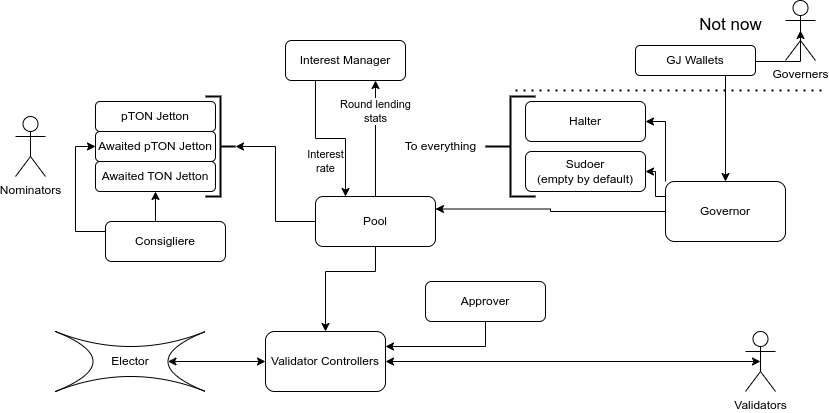

The diagram above was exported from draw.io. Its source (the exported page's mxGraphModel, read from the mxfile embedded in the PNG):
<mxGraphModel dx="880" dy="529" grid="1" gridSize="10" guides="1" tooltips="1" connect="1" arrows="1" fold="1" page="1" pageScale="1" pageWidth="850" pageHeight="1100" math="0" shadow="0">
  <root>
    <mxCell id="0" />
    <mxCell id="1" parent="0" />
    <mxCell id="A1kJsQe7Ka4o7Ff1RWd9-35" style="edgeStyle=orthogonalEdgeStyle;rounded=0;orthogonalLoop=1;jettySize=auto;html=1;exitX=0.5;exitY=0.5;exitDx=0;exitDy=0;exitPerimeter=0;entryX=0.5;entryY=0;entryDx=0;entryDy=0;startArrow=classic;startFill=1;strokeWidth=1;" parent="1" source="A1kJsQe7Ka4o7Ff1RWd9-1" target="A1kJsQe7Ka4o7Ff1RWd9-34" edge="1">
      <mxGeometry relative="1" as="geometry">
        <Array as="points">
          <mxPoint x="330" y="280" />
        </Array>
      </mxGeometry>
    </mxCell>
    <mxCell id="A1kJsQe7Ka4o7Ff1RWd9-3" value="Nominators" style="shape=umlActor;verticalLabelPosition=bottom;labelBackgroundColor=#ffffff;verticalAlign=top;html=1;outlineConnect=0;" parent="1" vertex="1">
      <mxGeometry x="20" y="125" width="30" height="60" as="geometry" />
    </mxCell>
    <mxCell id="A1kJsQe7Ka4o7Ff1RWd9-6" value="Elector" style="shape=switch;whiteSpace=wrap;html=1;" parent="1" vertex="1">
      <mxGeometry x="60" y="340" width="150" height="60" as="geometry" />
    </mxCell>
    <mxCell id="A1kJsQe7Ka4o7Ff1RWd9-18" value="pTON Jetton" style="rounded=1;whiteSpace=wrap;html=1;" parent="1" vertex="1">
      <mxGeometry x="100" y="110" width="120" height="30" as="geometry" />
    </mxCell>
    <mxCell id="A1kJsQe7Ka4o7Ff1RWd9-19" value="Awaited pTON Jetton" style="rounded=1;whiteSpace=wrap;html=1;" parent="1" vertex="1">
      <mxGeometry x="100" y="140" width="120" height="30" as="geometry" />
    </mxCell>
    <mxCell id="A1kJsQe7Ka4o7Ff1RWd9-20" value="Awaited TON Jetton" style="rounded=1;whiteSpace=wrap;html=1;" parent="1" vertex="1">
      <mxGeometry x="100" y="170" width="120" height="30" as="geometry" />
    </mxCell>
    <mxCell id="iW-wRdc1awABzqb9qvkf-9" style="edgeStyle=orthogonalEdgeStyle;rounded=0;orthogonalLoop=1;jettySize=auto;html=1;exitX=0;exitY=0.25;exitDx=0;exitDy=0;entryX=1;entryY=0.5;entryDx=0;entryDy=0;" parent="1" source="A1kJsQe7Ka4o7Ff1RWd9-28" target="iW-wRdc1awABzqb9qvkf-6" edge="1">
      <mxGeometry relative="1" as="geometry">
        <Array as="points">
          <mxPoint x="660" y="205" />
          <mxPoint x="660" y="180" />
        </Array>
      </mxGeometry>
    </mxCell>
    <mxCell id="iW-wRdc1awABzqb9qvkf-11" style="edgeStyle=orthogonalEdgeStyle;rounded=0;orthogonalLoop=1;jettySize=auto;html=1;exitX=0;exitY=0;exitDx=0;exitDy=0;entryX=1;entryY=0.5;entryDx=0;entryDy=0;" parent="1" source="A1kJsQe7Ka4o7Ff1RWd9-28" target="iW-wRdc1awABzqb9qvkf-5" edge="1">
      <mxGeometry relative="1" as="geometry" />
    </mxCell>
    <mxCell id="iW-wRdc1awABzqb9qvkf-25" style="edgeStyle=orthogonalEdgeStyle;rounded=0;orthogonalLoop=1;jettySize=auto;html=1;exitX=0;exitY=0.5;exitDx=0;exitDy=0;entryX=1;entryY=0.25;entryDx=0;entryDy=0;" parent="1" source="A1kJsQe7Ka4o7Ff1RWd9-28" target="A1kJsQe7Ka4o7Ff1RWd9-1" edge="1">
      <mxGeometry relative="1" as="geometry" />
    </mxCell>
    <mxCell id="A1kJsQe7Ka4o7Ff1RWd9-28" value="Governor" style="rounded=1;whiteSpace=wrap;html=1;" parent="1" vertex="1">
      <mxGeometry x="670" y="190" width="120" height="60" as="geometry" />
    </mxCell>
    <mxCell id="A1kJsQe7Ka4o7Ff1RWd9-32" style="edgeStyle=orthogonalEdgeStyle;rounded=0;orthogonalLoop=1;jettySize=auto;html=1;exitX=0.5;exitY=0.5;exitDx=0;exitDy=0;exitPerimeter=0;startArrow=classic;startFill=1;strokeWidth=1;" parent="1" source="A1kJsQe7Ka4o7Ff1RWd9-30" target="A1kJsQe7Ka4o7Ff1RWd9-28" edge="1">
      <mxGeometry relative="1" as="geometry">
        <Array as="points">
          <mxPoint x="805" y="70" />
          <mxPoint x="730" y="70" />
        </Array>
      </mxGeometry>
    </mxCell>
    <mxCell id="A1kJsQe7Ka4o7Ff1RWd9-30" value="Governers" style="shape=umlActor;verticalLabelPosition=bottom;labelBackgroundColor=#ffffff;verticalAlign=top;html=1;outlineConnect=0;" parent="1" vertex="1">
      <mxGeometry x="790" y="9" width="30" height="60" as="geometry" />
    </mxCell>
    <mxCell id="A1kJsQe7Ka4o7Ff1RWd9-31" value="GJ Wallets" style="rounded=1;whiteSpace=wrap;html=1;" parent="1" vertex="1">
      <mxGeometry x="640" y="54" width="120" height="30" as="geometry" />
    </mxCell>
    <mxCell id="A1kJsQe7Ka4o7Ff1RWd9-37" style="edgeStyle=orthogonalEdgeStyle;rounded=0;orthogonalLoop=1;jettySize=auto;html=1;exitX=0.5;exitY=0.5;exitDx=0;exitDy=0;exitPerimeter=0;entryX=1;entryY=0.5;entryDx=0;entryDy=0;startArrow=classic;startFill=1;strokeWidth=1;" parent="1" source="A1kJsQe7Ka4o7Ff1RWd9-33" target="A1kJsQe7Ka4o7Ff1RWd9-34" edge="1">
      <mxGeometry relative="1" as="geometry" />
    </mxCell>
    <mxCell id="A1kJsQe7Ka4o7Ff1RWd9-33" value="Validators" style="shape=umlActor;verticalLabelPosition=bottom;labelBackgroundColor=#ffffff;verticalAlign=top;html=1;outlineConnect=0;" parent="1" vertex="1">
      <mxGeometry x="750" y="340" width="30" height="60" as="geometry" />
    </mxCell>
    <mxCell id="A1kJsQe7Ka4o7Ff1RWd9-36" style="edgeStyle=orthogonalEdgeStyle;rounded=0;orthogonalLoop=1;jettySize=auto;html=1;exitX=0;exitY=0.5;exitDx=0;exitDy=0;entryX=0.75;entryY=0.5;entryDx=0;entryDy=0;entryPerimeter=0;startArrow=classic;startFill=1;strokeWidth=1;" parent="1" source="A1kJsQe7Ka4o7Ff1RWd9-34" target="A1kJsQe7Ka4o7Ff1RWd9-6" edge="1">
      <mxGeometry relative="1" as="geometry" />
    </mxCell>
    <mxCell id="A1kJsQe7Ka4o7Ff1RWd9-34" value="Validator Controllers" style="rounded=1;whiteSpace=wrap;html=1;" parent="1" vertex="1">
      <mxGeometry x="270" y="340" width="120" height="60" as="geometry" />
    </mxCell>
    <mxCell id="u-6cv714392phKC8kd4y-1" value="" style="endArrow=none;dashed=1;html=1;dashPattern=1 3;strokeWidth=2;rounded=0;" parent="1" edge="1">
      <mxGeometry width="50" height="50" relative="1" as="geometry">
        <mxPoint x="520" y="99" as="sourcePoint" />
        <mxPoint x="830" y="99" as="targetPoint" />
      </mxGeometry>
    </mxCell>
    <mxCell id="u-6cv714392phKC8kd4y-2" value="Not now" style="text;html=1;align=center;verticalAlign=middle;resizable=0;points=[];autosize=1;strokeColor=none;fillColor=none;fontSize=17;" parent="1" vertex="1">
      <mxGeometry x="690" y="19" width="90" height="30" as="geometry" />
    </mxCell>
    <mxCell id="iW-wRdc1awABzqb9qvkf-26" style="edgeStyle=orthogonalEdgeStyle;rounded=0;orthogonalLoop=1;jettySize=auto;html=1;exitX=0;exitY=0.5;exitDx=0;exitDy=0;entryX=0;entryY=0.5;entryDx=0;entryDy=0;entryPerimeter=0;" parent="1" source="A1kJsQe7Ka4o7Ff1RWd9-1" target="iW-wRdc1awABzqb9qvkf-15" edge="1">
      <mxGeometry relative="1" as="geometry" />
    </mxCell>
    <mxCell id="2GaQWyi11btwGb4y9AYa-6" value="Round lending&lt;br&gt;stats" style="edgeStyle=orthogonalEdgeStyle;rounded=0;orthogonalLoop=1;jettySize=auto;html=1;exitX=0.5;exitY=0;exitDx=0;exitDy=0;entryX=0.75;entryY=1;entryDx=0;entryDy=0;" edge="1" parent="1" source="A1kJsQe7Ka4o7Ff1RWd9-1" target="2GaQWyi11btwGb4y9AYa-4">
      <mxGeometry x="0.4655" relative="1" as="geometry">
        <mxPoint as="offset" />
      </mxGeometry>
    </mxCell>
    <mxCell id="A1kJsQe7Ka4o7Ff1RWd9-1" value="Pool" style="rounded=1;whiteSpace=wrap;html=1;" parent="1" vertex="1">
      <mxGeometry x="320" y="205" width="120" height="50" as="geometry" />
    </mxCell>
    <mxCell id="iW-wRdc1awABzqb9qvkf-5" value="Halter" style="rounded=1;whiteSpace=wrap;html=1;" parent="1" vertex="1">
      <mxGeometry x="530" y="110" width="120" height="40" as="geometry" />
    </mxCell>
    <mxCell id="iW-wRdc1awABzqb9qvkf-6" value="Sudoer&lt;br&gt;(empty by default)" style="rounded=1;whiteSpace=wrap;html=1;" parent="1" vertex="1">
      <mxGeometry x="530" y="160" width="120" height="40" as="geometry" />
    </mxCell>
    <mxCell id="iW-wRdc1awABzqb9qvkf-13" style="edgeStyle=orthogonalEdgeStyle;rounded=0;orthogonalLoop=1;jettySize=auto;html=1;exitX=0.5;exitY=1;exitDx=0;exitDy=0;entryX=1;entryY=0.25;entryDx=0;entryDy=0;" parent="1" source="iW-wRdc1awABzqb9qvkf-7" target="A1kJsQe7Ka4o7Ff1RWd9-34" edge="1">
      <mxGeometry relative="1" as="geometry" />
    </mxCell>
    <mxCell id="iW-wRdc1awABzqb9qvkf-7" value="Approver" style="rounded=1;whiteSpace=wrap;html=1;" parent="1" vertex="1">
      <mxGeometry x="430" y="290" width="120" height="40" as="geometry" />
    </mxCell>
    <mxCell id="iW-wRdc1awABzqb9qvkf-15" value="" style="strokeWidth=2;html=1;shape=mxgraph.flowchart.annotation_2;align=left;labelPosition=right;pointerEvents=1;rotation=-180;" parent="1" vertex="1">
      <mxGeometry x="210" y="105" width="30" height="100" as="geometry" />
    </mxCell>
    <mxCell id="iW-wRdc1awABzqb9qvkf-20" value="" style="strokeWidth=2;html=1;shape=mxgraph.flowchart.annotation_2;align=left;labelPosition=right;pointerEvents=1;" parent="1" vertex="1">
      <mxGeometry x="490" y="105" width="50" height="100" as="geometry" />
    </mxCell>
    <mxCell id="iW-wRdc1awABzqb9qvkf-24" value="To everything" style="text;html=1;align=center;verticalAlign=middle;resizable=0;points=[];autosize=1;strokeColor=none;fillColor=none;" parent="1" vertex="1">
      <mxGeometry x="400" y="140" width="90" height="30" as="geometry" />
    </mxCell>
    <mxCell id="2GaQWyi11btwGb4y9AYa-2" style="edgeStyle=orthogonalEdgeStyle;rounded=0;orthogonalLoop=1;jettySize=auto;html=1;exitX=0.5;exitY=0;exitDx=0;exitDy=0;entryX=0.5;entryY=1;entryDx=0;entryDy=0;" edge="1" parent="1" source="2GaQWyi11btwGb4y9AYa-1" target="A1kJsQe7Ka4o7Ff1RWd9-20">
      <mxGeometry relative="1" as="geometry" />
    </mxCell>
    <mxCell id="2GaQWyi11btwGb4y9AYa-3" style="edgeStyle=orthogonalEdgeStyle;rounded=0;orthogonalLoop=1;jettySize=auto;html=1;exitX=0;exitY=0.25;exitDx=0;exitDy=0;entryX=0;entryY=0.5;entryDx=0;entryDy=0;" edge="1" parent="1" source="2GaQWyi11btwGb4y9AYa-1" target="A1kJsQe7Ka4o7Ff1RWd9-19">
      <mxGeometry relative="1" as="geometry" />
    </mxCell>
    <mxCell id="2GaQWyi11btwGb4y9AYa-1" value="Consigliere" style="rounded=1;whiteSpace=wrap;html=1;" vertex="1" parent="1">
      <mxGeometry x="110" y="230" width="120" height="40" as="geometry" />
    </mxCell>
    <mxCell id="2GaQWyi11btwGb4y9AYa-5" value="Interest&lt;br&gt;rate" style="edgeStyle=orthogonalEdgeStyle;rounded=0;orthogonalLoop=1;jettySize=auto;html=1;exitX=0.25;exitY=1;exitDx=0;exitDy=0;entryX=0.25;entryY=0;entryDx=0;entryDy=0;" edge="1" parent="1" source="2GaQWyi11btwGb4y9AYa-4" target="A1kJsQe7Ka4o7Ff1RWd9-1">
      <mxGeometry x="0.5205" y="-20" relative="1" as="geometry">
        <mxPoint as="offset" />
      </mxGeometry>
    </mxCell>
    <mxCell id="2GaQWyi11btwGb4y9AYa-4" value="Interest Manager" style="rounded=1;whiteSpace=wrap;html=1;" vertex="1" parent="1">
      <mxGeometry x="290" y="49" width="120" height="40" as="geometry" />
    </mxCell>
  </root>
</mxGraphModel>